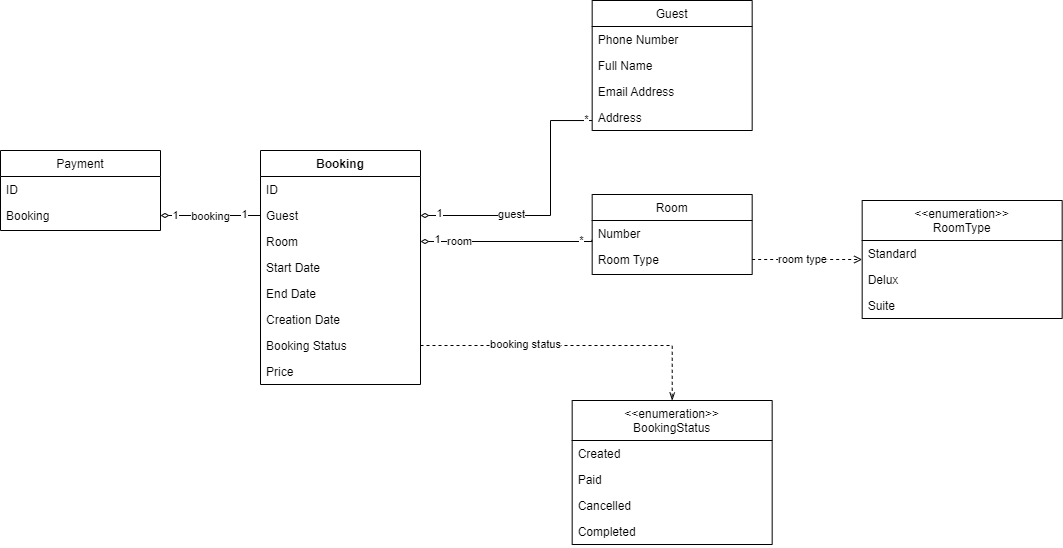

The diagram above was exported from draw.io. Its source (the exported page's mxGraphModel, read from the mxfile embedded in the PNG):
<mxGraphModel dx="1430" dy="781" grid="1" gridSize="10" guides="1" tooltips="1" connect="1" arrows="1" fold="1" page="1" pageScale="1" pageWidth="827" pageHeight="1169" math="0" shadow="0">
  <root>
    <mxCell id="WIyWlLk6GJQsqaUBKTNV-0" />
    <mxCell id="WIyWlLk6GJQsqaUBKTNV-1" parent="WIyWlLk6GJQsqaUBKTNV-0" />
    <mxCell id="awRY7r_MjnLximCqTkYK-0" value="Guest" style="swimlane;fontStyle=0;align=center;verticalAlign=top;childLayout=stackLayout;horizontal=1;startSize=26;horizontalStack=0;resizeParent=1;resizeLast=0;collapsible=1;marginBottom=0;rounded=0;shadow=0;strokeWidth=1;" parent="WIyWlLk6GJQsqaUBKTNV-1" vertex="1">
      <mxGeometry x="611.67" y="410" width="160" height="130" as="geometry">
        <mxRectangle x="550" y="140" width="160" height="26" as="alternateBounds" />
      </mxGeometry>
    </mxCell>
    <mxCell id="awRY7r_MjnLximCqTkYK-1" value="Phone Number" style="text;align=left;verticalAlign=top;spacingLeft=4;spacingRight=4;overflow=hidden;rotatable=0;points=[[0,0.5],[1,0.5]];portConstraint=eastwest;" parent="awRY7r_MjnLximCqTkYK-0" vertex="1">
      <mxGeometry y="26" width="160" height="26" as="geometry" />
    </mxCell>
    <mxCell id="awRY7r_MjnLximCqTkYK-2" value="Full Name" style="text;align=left;verticalAlign=top;spacingLeft=4;spacingRight=4;overflow=hidden;rotatable=0;points=[[0,0.5],[1,0.5]];portConstraint=eastwest;rounded=0;shadow=0;html=0;" parent="awRY7r_MjnLximCqTkYK-0" vertex="1">
      <mxGeometry y="52" width="160" height="26" as="geometry" />
    </mxCell>
    <mxCell id="awRY7r_MjnLximCqTkYK-3" value="Email Address" style="text;align=left;verticalAlign=top;spacingLeft=4;spacingRight=4;overflow=hidden;rotatable=0;points=[[0,0.5],[1,0.5]];portConstraint=eastwest;rounded=0;shadow=0;html=0;" parent="awRY7r_MjnLximCqTkYK-0" vertex="1">
      <mxGeometry y="78" width="160" height="26" as="geometry" />
    </mxCell>
    <mxCell id="awRY7r_MjnLximCqTkYK-4" value="Address" style="text;align=left;verticalAlign=top;spacingLeft=4;spacingRight=4;overflow=hidden;rotatable=0;points=[[0,0.5],[1,0.5]];portConstraint=eastwest;rounded=0;shadow=0;html=0;" parent="awRY7r_MjnLximCqTkYK-0" vertex="1">
      <mxGeometry y="104" width="160" height="26" as="geometry" />
    </mxCell>
    <mxCell id="awRY7r_MjnLximCqTkYK-9" value="Room" style="swimlane;fontStyle=0;align=center;verticalAlign=top;childLayout=stackLayout;horizontal=1;startSize=26;horizontalStack=0;resizeParent=1;resizeLast=0;collapsible=1;marginBottom=0;rounded=0;shadow=0;strokeWidth=1;" parent="WIyWlLk6GJQsqaUBKTNV-1" vertex="1">
      <mxGeometry x="611.67" y="604" width="160" height="80" as="geometry">
        <mxRectangle x="550" y="140" width="160" height="26" as="alternateBounds" />
      </mxGeometry>
    </mxCell>
    <mxCell id="awRY7r_MjnLximCqTkYK-10" value="Number" style="text;align=left;verticalAlign=top;spacingLeft=4;spacingRight=4;overflow=hidden;rotatable=0;points=[[0,0.5],[1,0.5]];portConstraint=eastwest;" parent="awRY7r_MjnLximCqTkYK-9" vertex="1">
      <mxGeometry y="26" width="160" height="26" as="geometry" />
    </mxCell>
    <mxCell id="awRY7r_MjnLximCqTkYK-11" value="Room Type" style="text;align=left;verticalAlign=top;spacingLeft=4;spacingRight=4;overflow=hidden;rotatable=0;points=[[0,0.5],[1,0.5]];portConstraint=eastwest;rounded=0;shadow=0;html=0;" parent="awRY7r_MjnLximCqTkYK-9" vertex="1">
      <mxGeometry y="52" width="160" height="26" as="geometry" />
    </mxCell>
    <mxCell id="awRY7r_MjnLximCqTkYK-14" value="&lt;&lt;enumeration&gt;&gt;&#10;RoomType" style="swimlane;fontStyle=0;align=center;verticalAlign=top;childLayout=stackLayout;horizontal=1;startSize=40;horizontalStack=0;resizeParent=1;resizeLast=0;collapsible=1;marginBottom=0;rounded=0;shadow=0;strokeWidth=1;" parent="WIyWlLk6GJQsqaUBKTNV-1" vertex="1">
      <mxGeometry x="881.67" y="610" width="200" height="118" as="geometry">
        <mxRectangle x="550" y="140" width="160" height="26" as="alternateBounds" />
      </mxGeometry>
    </mxCell>
    <mxCell id="awRY7r_MjnLximCqTkYK-15" value="Standard    " style="text;align=left;verticalAlign=top;spacingLeft=4;spacingRight=4;overflow=hidden;rotatable=0;points=[[0,0.5],[1,0.5]];portConstraint=eastwest;" parent="awRY7r_MjnLximCqTkYK-14" vertex="1">
      <mxGeometry y="40" width="200" height="26" as="geometry" />
    </mxCell>
    <mxCell id="awRY7r_MjnLximCqTkYK-16" value="Delux" style="text;align=left;verticalAlign=top;spacingLeft=4;spacingRight=4;overflow=hidden;rotatable=0;points=[[0,0.5],[1,0.5]];portConstraint=eastwest;rounded=0;shadow=0;html=0;" parent="awRY7r_MjnLximCqTkYK-14" vertex="1">
      <mxGeometry y="66" width="200" height="26" as="geometry" />
    </mxCell>
    <mxCell id="awRY7r_MjnLximCqTkYK-17" value="Suite" style="text;align=left;verticalAlign=top;spacingLeft=4;spacingRight=4;overflow=hidden;rotatable=0;points=[[0,0.5],[1,0.5]];portConstraint=eastwest;rounded=0;shadow=0;html=0;" parent="awRY7r_MjnLximCqTkYK-14" vertex="1">
      <mxGeometry y="92" width="200" height="26" as="geometry" />
    </mxCell>
    <mxCell id="awRY7r_MjnLximCqTkYK-18" style="edgeStyle=orthogonalEdgeStyle;rounded=0;orthogonalLoop=1;jettySize=auto;html=1;dashed=1;endArrow=open;endFill=0;" parent="WIyWlLk6GJQsqaUBKTNV-1" source="awRY7r_MjnLximCqTkYK-11" target="awRY7r_MjnLximCqTkYK-14" edge="1">
      <mxGeometry relative="1" as="geometry" />
    </mxCell>
    <mxCell id="awRY7r_MjnLximCqTkYK-46" value="room type" style="edgeLabel;html=1;align=center;verticalAlign=middle;resizable=0;points=[];" parent="awRY7r_MjnLximCqTkYK-18" vertex="1" connectable="0">
      <mxGeometry x="-0.374" relative="1" as="geometry">
        <mxPoint x="16" as="offset" />
      </mxGeometry>
    </mxCell>
    <mxCell id="awRY7r_MjnLximCqTkYK-22" value="Booking" style="swimlane;fontStyle=1;align=center;verticalAlign=top;childLayout=stackLayout;horizontal=1;startSize=26;horizontalStack=0;resizeParent=1;resizeLast=0;collapsible=1;marginBottom=0;rounded=0;shadow=0;strokeWidth=1;" parent="WIyWlLk6GJQsqaUBKTNV-1" vertex="1">
      <mxGeometry x="280" y="560" width="160" height="234" as="geometry">
        <mxRectangle x="550" y="140" width="160" height="26" as="alternateBounds" />
      </mxGeometry>
    </mxCell>
    <mxCell id="awRY7r_MjnLximCqTkYK-23" value="ID" style="text;align=left;verticalAlign=top;spacingLeft=4;spacingRight=4;overflow=hidden;rotatable=0;points=[[0,0.5],[1,0.5]];portConstraint=eastwest;" parent="awRY7r_MjnLximCqTkYK-22" vertex="1">
      <mxGeometry y="26" width="160" height="26" as="geometry" />
    </mxCell>
    <mxCell id="awRY7r_MjnLximCqTkYK-24" value="Guest" style="text;align=left;verticalAlign=top;spacingLeft=4;spacingRight=4;overflow=hidden;rotatable=0;points=[[0,0.5],[1,0.5]];portConstraint=eastwest;rounded=0;shadow=0;html=0;" parent="awRY7r_MjnLximCqTkYK-22" vertex="1">
      <mxGeometry y="52" width="160" height="26" as="geometry" />
    </mxCell>
    <mxCell id="awRY7r_MjnLximCqTkYK-25" value="Room" style="text;align=left;verticalAlign=top;spacingLeft=4;spacingRight=4;overflow=hidden;rotatable=0;points=[[0,0.5],[1,0.5]];portConstraint=eastwest;rounded=0;shadow=0;html=0;" parent="awRY7r_MjnLximCqTkYK-22" vertex="1">
      <mxGeometry y="78" width="160" height="26" as="geometry" />
    </mxCell>
    <mxCell id="awRY7r_MjnLximCqTkYK-26" value="Start Date" style="text;align=left;verticalAlign=top;spacingLeft=4;spacingRight=4;overflow=hidden;rotatable=0;points=[[0,0.5],[1,0.5]];portConstraint=eastwest;rounded=0;shadow=0;html=0;" parent="awRY7r_MjnLximCqTkYK-22" vertex="1">
      <mxGeometry y="104" width="160" height="26" as="geometry" />
    </mxCell>
    <mxCell id="awRY7r_MjnLximCqTkYK-32" value="End Date" style="text;align=left;verticalAlign=top;spacingLeft=4;spacingRight=4;overflow=hidden;rotatable=0;points=[[0,0.5],[1,0.5]];portConstraint=eastwest;rounded=0;shadow=0;html=0;" parent="awRY7r_MjnLximCqTkYK-22" vertex="1">
      <mxGeometry y="130" width="160" height="26" as="geometry" />
    </mxCell>
    <mxCell id="doIGOL_wtva85XYG3zG8-0" value="Creation Date" style="text;align=left;verticalAlign=top;spacingLeft=4;spacingRight=4;overflow=hidden;rotatable=0;points=[[0,0.5],[1,0.5]];portConstraint=eastwest;rounded=0;shadow=0;html=0;" vertex="1" parent="awRY7r_MjnLximCqTkYK-22">
      <mxGeometry y="156" width="160" height="26" as="geometry" />
    </mxCell>
    <mxCell id="awRY7r_MjnLximCqTkYK-33" value="Booking Status" style="text;align=left;verticalAlign=top;spacingLeft=4;spacingRight=4;overflow=hidden;rotatable=0;points=[[0,0.5],[1,0.5]];portConstraint=eastwest;rounded=0;shadow=0;html=0;" parent="awRY7r_MjnLximCqTkYK-22" vertex="1">
      <mxGeometry y="182" width="160" height="26" as="geometry" />
    </mxCell>
    <mxCell id="awRY7r_MjnLximCqTkYK-34" value="Price" style="text;align=left;verticalAlign=top;spacingLeft=4;spacingRight=4;overflow=hidden;rotatable=0;points=[[0,0.5],[1,0.5]];portConstraint=eastwest;rounded=0;shadow=0;html=0;" parent="awRY7r_MjnLximCqTkYK-22" vertex="1">
      <mxGeometry y="208" width="160" height="26" as="geometry" />
    </mxCell>
    <mxCell id="awRY7r_MjnLximCqTkYK-35" value="&lt;&lt;enumeration&gt;&gt;&#10;BookingStatus" style="swimlane;fontStyle=0;align=center;verticalAlign=top;childLayout=stackLayout;horizontal=1;startSize=40;horizontalStack=0;resizeParent=1;resizeLast=0;collapsible=1;marginBottom=0;rounded=0;shadow=0;strokeWidth=1;" parent="WIyWlLk6GJQsqaUBKTNV-1" vertex="1">
      <mxGeometry x="591.67" y="810" width="200" height="144" as="geometry">
        <mxRectangle x="550" y="140" width="160" height="26" as="alternateBounds" />
      </mxGeometry>
    </mxCell>
    <mxCell id="awRY7r_MjnLximCqTkYK-36" value="Created" style="text;align=left;verticalAlign=top;spacingLeft=4;spacingRight=4;overflow=hidden;rotatable=0;points=[[0,0.5],[1,0.5]];portConstraint=eastwest;" parent="awRY7r_MjnLximCqTkYK-35" vertex="1">
      <mxGeometry y="40" width="200" height="26" as="geometry" />
    </mxCell>
    <mxCell id="awRY7r_MjnLximCqTkYK-37" value="Paid" style="text;align=left;verticalAlign=top;spacingLeft=4;spacingRight=4;overflow=hidden;rotatable=0;points=[[0,0.5],[1,0.5]];portConstraint=eastwest;rounded=0;shadow=0;html=0;" parent="awRY7r_MjnLximCqTkYK-35" vertex="1">
      <mxGeometry y="66" width="200" height="26" as="geometry" />
    </mxCell>
    <mxCell id="awRY7r_MjnLximCqTkYK-38" value="Cancelled" style="text;align=left;verticalAlign=top;spacingLeft=4;spacingRight=4;overflow=hidden;rotatable=0;points=[[0,0.5],[1,0.5]];portConstraint=eastwest;rounded=0;shadow=0;html=0;" parent="awRY7r_MjnLximCqTkYK-35" vertex="1">
      <mxGeometry y="92" width="200" height="26" as="geometry" />
    </mxCell>
    <mxCell id="awRY7r_MjnLximCqTkYK-39" value="Completed" style="text;align=left;verticalAlign=top;spacingLeft=4;spacingRight=4;overflow=hidden;rotatable=0;points=[[0,0.5],[1,0.5]];portConstraint=eastwest;rounded=0;shadow=0;html=0;" parent="awRY7r_MjnLximCqTkYK-35" vertex="1">
      <mxGeometry y="118" width="200" height="26" as="geometry" />
    </mxCell>
    <mxCell id="awRY7r_MjnLximCqTkYK-40" style="edgeStyle=orthogonalEdgeStyle;rounded=0;orthogonalLoop=1;jettySize=auto;html=1;dashed=1;endArrow=openThin;endFill=0;" parent="WIyWlLk6GJQsqaUBKTNV-1" source="awRY7r_MjnLximCqTkYK-33" target="awRY7r_MjnLximCqTkYK-35" edge="1">
      <mxGeometry relative="1" as="geometry" />
    </mxCell>
    <mxCell id="awRY7r_MjnLximCqTkYK-45" value="booking status" style="edgeLabel;html=1;align=center;verticalAlign=middle;resizable=0;points=[];" parent="awRY7r_MjnLximCqTkYK-40" vertex="1" connectable="0">
      <mxGeometry x="-0.4002" y="2" relative="1" as="geometry">
        <mxPoint x="13" y="1" as="offset" />
      </mxGeometry>
    </mxCell>
    <mxCell id="awRY7r_MjnLximCqTkYK-41" style="edgeStyle=orthogonalEdgeStyle;rounded=0;orthogonalLoop=1;jettySize=auto;html=1;endArrow=none;endFill=0;exitX=1;exitY=0.5;exitDx=0;exitDy=0;startArrow=diamondThin;startFill=0;" parent="WIyWlLk6GJQsqaUBKTNV-1" source="awRY7r_MjnLximCqTkYK-24" target="awRY7r_MjnLximCqTkYK-0" edge="1">
      <mxGeometry relative="1" as="geometry">
        <Array as="points">
          <mxPoint x="570" y="625" />
          <mxPoint x="570" y="530" />
        </Array>
      </mxGeometry>
    </mxCell>
    <mxCell id="awRY7r_MjnLximCqTkYK-43" value="guest" style="edgeLabel;html=1;align=center;verticalAlign=middle;resizable=0;points=[];" parent="awRY7r_MjnLximCqTkYK-41" vertex="1" connectable="0">
      <mxGeometry x="0.1529" relative="1" as="geometry">
        <mxPoint x="-39" y="22" as="offset" />
      </mxGeometry>
    </mxCell>
    <mxCell id="awRY7r_MjnLximCqTkYK-47" value="1" style="edgeLabel;html=1;align=center;verticalAlign=middle;resizable=0;points=[];" parent="awRY7r_MjnLximCqTkYK-41" vertex="1" connectable="0">
      <mxGeometry x="-0.9596" y="2" relative="1" as="geometry">
        <mxPoint x="13" as="offset" />
      </mxGeometry>
    </mxCell>
    <mxCell id="awRY7r_MjnLximCqTkYK-49" value="*" style="edgeLabel;html=1;align=center;verticalAlign=middle;resizable=0;points=[];" parent="awRY7r_MjnLximCqTkYK-41" vertex="1" connectable="0">
      <mxGeometry x="0.9124" y="1" relative="1" as="geometry">
        <mxPoint x="5" as="offset" />
      </mxGeometry>
    </mxCell>
    <mxCell id="awRY7r_MjnLximCqTkYK-42" style="edgeStyle=orthogonalEdgeStyle;rounded=0;orthogonalLoop=1;jettySize=auto;html=1;endArrow=none;endFill=0;startArrow=diamondThin;startFill=0;entryX=-0.002;entryY=0.744;entryDx=0;entryDy=0;entryPerimeter=0;" parent="WIyWlLk6GJQsqaUBKTNV-1" source="awRY7r_MjnLximCqTkYK-25" edge="1" target="awRY7r_MjnLximCqTkYK-10">
      <mxGeometry relative="1" as="geometry">
        <mxPoint x="680" y="650" as="targetPoint" />
        <Array as="points">
          <mxPoint x="611" y="651" />
        </Array>
      </mxGeometry>
    </mxCell>
    <mxCell id="awRY7r_MjnLximCqTkYK-44" value="room" style="edgeLabel;html=1;align=center;verticalAlign=middle;resizable=0;points=[];" parent="awRY7r_MjnLximCqTkYK-42" vertex="1" connectable="0">
      <mxGeometry x="-0.3452" y="-1" relative="1" as="geometry">
        <mxPoint x="-18" y="-1" as="offset" />
      </mxGeometry>
    </mxCell>
    <mxCell id="awRY7r_MjnLximCqTkYK-48" value="1" style="edgeLabel;html=1;align=center;verticalAlign=middle;resizable=0;points=[];" parent="awRY7r_MjnLximCqTkYK-42" vertex="1" connectable="0">
      <mxGeometry x="-0.9206" y="2" relative="1" as="geometry">
        <mxPoint x="10" as="offset" />
      </mxGeometry>
    </mxCell>
    <mxCell id="awRY7r_MjnLximCqTkYK-50" value="*" style="edgeLabel;html=1;align=center;verticalAlign=middle;resizable=0;points=[];" parent="awRY7r_MjnLximCqTkYK-42" vertex="1" connectable="0">
      <mxGeometry x="0.8434" y="1" relative="1" as="geometry">
        <mxPoint x="1" as="offset" />
      </mxGeometry>
    </mxCell>
    <mxCell id="awRY7r_MjnLximCqTkYK-51" value="Payment" style="swimlane;fontStyle=0;align=center;verticalAlign=top;childLayout=stackLayout;horizontal=1;startSize=26;horizontalStack=0;resizeParent=1;resizeLast=0;collapsible=1;marginBottom=0;rounded=0;shadow=0;strokeWidth=1;" parent="WIyWlLk6GJQsqaUBKTNV-1" vertex="1">
      <mxGeometry x="20" y="560" width="160" height="80" as="geometry">
        <mxRectangle x="550" y="140" width="160" height="26" as="alternateBounds" />
      </mxGeometry>
    </mxCell>
    <mxCell id="awRY7r_MjnLximCqTkYK-52" value="ID" style="text;align=left;verticalAlign=top;spacingLeft=4;spacingRight=4;overflow=hidden;rotatable=0;points=[[0,0.5],[1,0.5]];portConstraint=eastwest;" parent="awRY7r_MjnLximCqTkYK-51" vertex="1">
      <mxGeometry y="26" width="160" height="26" as="geometry" />
    </mxCell>
    <mxCell id="awRY7r_MjnLximCqTkYK-53" value="Booking" style="text;align=left;verticalAlign=top;spacingLeft=4;spacingRight=4;overflow=hidden;rotatable=0;points=[[0,0.5],[1,0.5]];portConstraint=eastwest;rounded=0;shadow=0;html=0;" parent="awRY7r_MjnLximCqTkYK-51" vertex="1">
      <mxGeometry y="52" width="160" height="26" as="geometry" />
    </mxCell>
    <mxCell id="awRY7r_MjnLximCqTkYK-66" style="edgeStyle=orthogonalEdgeStyle;rounded=0;orthogonalLoop=1;jettySize=auto;html=1;endArrow=none;endFill=0;startArrow=diamondThin;startFill=0;" parent="WIyWlLk6GJQsqaUBKTNV-1" source="awRY7r_MjnLximCqTkYK-53" target="awRY7r_MjnLximCqTkYK-24" edge="1">
      <mxGeometry relative="1" as="geometry" />
    </mxCell>
    <mxCell id="awRY7r_MjnLximCqTkYK-67" value="booking" style="edgeLabel;html=1;align=center;verticalAlign=middle;resizable=0;points=[];" parent="awRY7r_MjnLximCqTkYK-66" vertex="1" connectable="0">
      <mxGeometry x="-0.1165" y="-1" relative="1" as="geometry">
        <mxPoint x="6" as="offset" />
      </mxGeometry>
    </mxCell>
    <mxCell id="awRY7r_MjnLximCqTkYK-68" value="1" style="edgeLabel;html=1;align=center;verticalAlign=middle;resizable=0;points=[];" parent="awRY7r_MjnLximCqTkYK-66" vertex="1" connectable="0">
      <mxGeometry x="-0.8725" y="-1" relative="1" as="geometry">
        <mxPoint x="8" y="-1" as="offset" />
      </mxGeometry>
    </mxCell>
    <mxCell id="awRY7r_MjnLximCqTkYK-69" value="1" style="edgeLabel;html=1;align=center;verticalAlign=middle;resizable=0;points=[];" parent="awRY7r_MjnLximCqTkYK-66" vertex="1" connectable="0">
      <mxGeometry x="0.7538" y="1" relative="1" as="geometry">
        <mxPoint x="-4" as="offset" />
      </mxGeometry>
    </mxCell>
  </root>
</mxGraphModel>